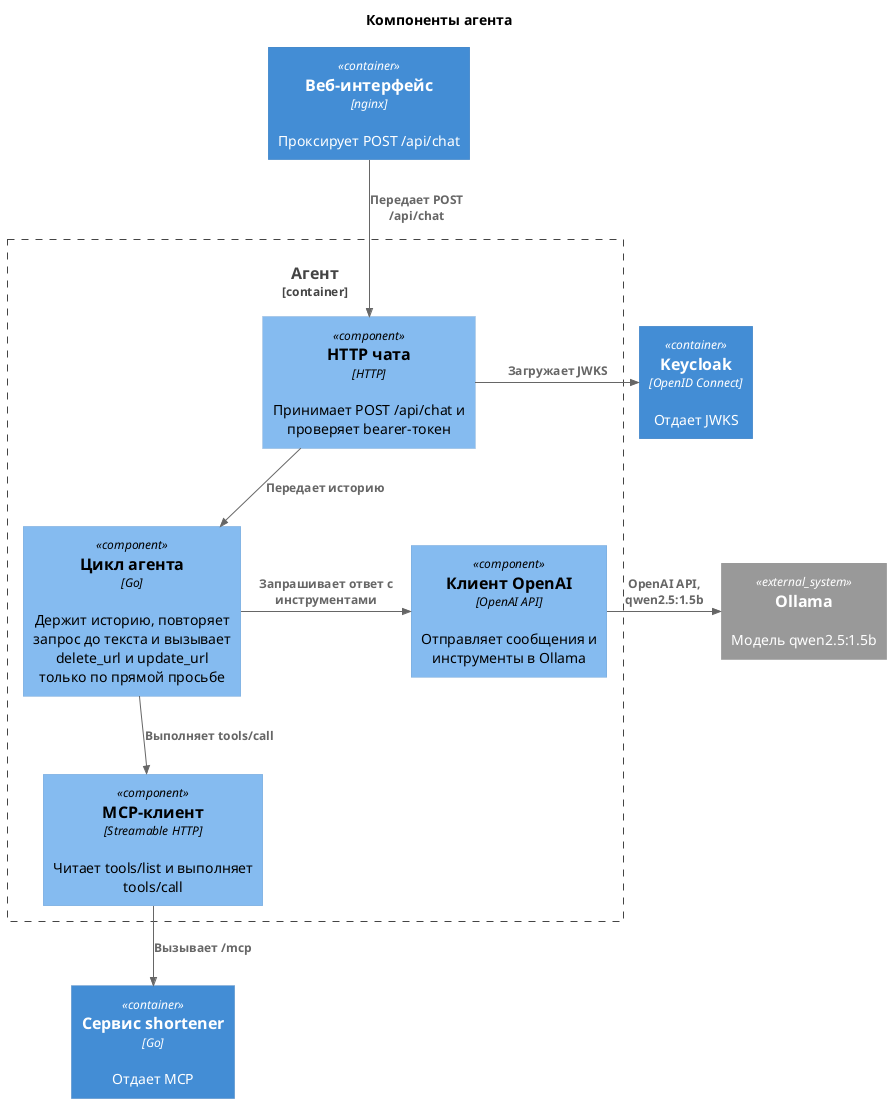

The diagram above was rendered by PlantUML. Its source (embedded in the PNG):
@startuml agent-components
!RELATIVE_INCLUDE = "."
!include c4/C4_Component.puml

title Компоненты агента

Container(web, "Веб-интерфейс", "nginx", "Проксирует POST /api/chat")
Container(keycloak, "Keycloak", "OpenID Connect", "Отдает JWKS")
Container(api, "Сервис shortener", "Go", "Отдает MCP")
System_Ext(ollama, "Ollama", "Модель qwen2.5:1.5b")

Container_Boundary(agent, "Агент") {
  Component(chat_http, "HTTP чата", "HTTP", "Принимает POST /api/chat и проверяет bearer-токен")
  Component(loop, "Цикл агента", "Go", "Держит историю, повторяет запрос до текста и вызывает delete_url и update_url только по прямой просьбе")
  Component(openai, "Клиент OpenAI", "OpenAI API", "Отправляет сообщения и инструменты в Ollama")
  Component(mcp_client, "MCP-клиент", "Streamable HTTP", "Читает tools/list и выполняет tools/call")
}

Lay_D(web, chat_http)
Lay_R(chat_http, keycloak)
Lay_D(chat_http, loop)
Lay_R(loop, openai)
Lay_R(openai, ollama)
Lay_D(loop, mcp_client)
Lay_R(mcp_client, api)

Rel_D(web, chat_http, "Передает POST /api/chat")
Rel_R(chat_http, keycloak, "Загружает JWKS")
Rel_D(chat_http, loop, "Передает историю")
Rel_R(loop, openai, "Запрашивает ответ с инструментами")
Rel_R(openai, ollama, "OpenAI API, qwen2.5:1.5b")
Rel_D(loop, mcp_client, "Выполняет tools/call")
Rel_D(mcp_client, api, "Вызывает /mcp")

@enduml